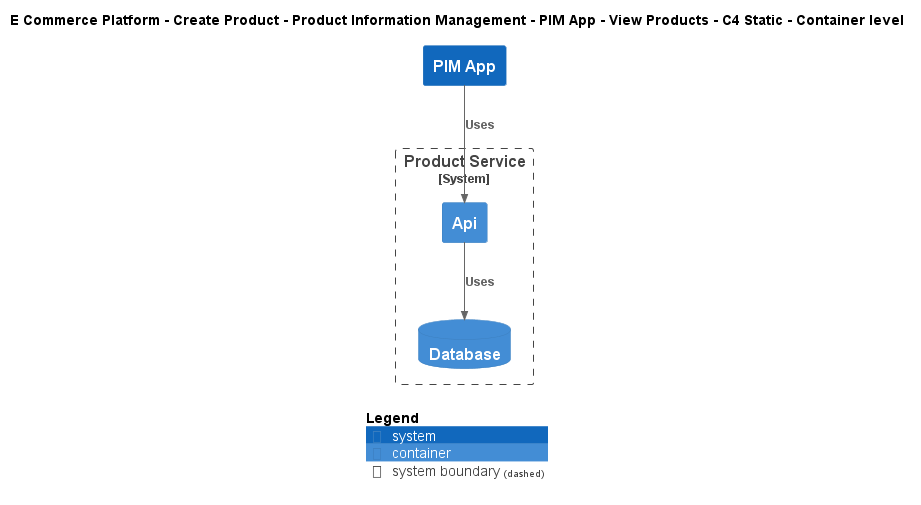

The diagram above was rendered by PlantUML. Its source (embedded in the PNG):
@startuml
!include ..\..\..\..\..\..\..\.c4s\C4_Container.puml

AddElementTag("c4interflow:lifecycle:new", $bgColor=green, $fontColor=#ffffff, $borderColor=green, $shadowing="False")
AddElementTag("c4interflow:lifecycle:changed", $bgColor=orange, $fontColor=#ffffff, $borderColor=orange, $shadowing="False")
AddElementTag("c4interflow:lifecycle:removed", $bgColor=red, $fontColor=#ffffff, $borderColor=red, $shadowing="False")

AddRelTag("c4interflow:lifecycle:new", $textColor=green, $lineColor=green)
AddRelTag("c4interflow:lifecycle:changed", $textColor=orange, $lineColor=orange)
AddRelTag("c4interflow:lifecycle:removed", $textColor=red, $lineColor=red)

SHOW_PERSON_PORTRAIT()
LAYOUT_TOP_DOWN()

skinparam linetype polyline

title E Commerce Platform - Create Product - Product Information Management - PIM App - View Products - C4 Static - Container level

System(ECommercePlatform.CreateProduct.ProductInformationManagement.SoftwareSystems.PIMApp, "PIM App", "")

System_Boundary(ECommercePlatform.CreateProduct.ProductInformationManagement.SoftwareSystems.ProductService, "Product Service") {
    Container(ECommercePlatform.CreateProduct.ProductInformationManagement.SoftwareSystems.ProductService.Containers.Api, "Api", "", "")
    ContainerDb(ECommercePlatform.CreateProduct.ProductInformationManagement.SoftwareSystems.ProductService.Containers.Database, "Database", "", "")
}

Rel(ECommercePlatform.CreateProduct.ProductInformationManagement.SoftwareSystems.PIMApp, ECommercePlatform.CreateProduct.ProductInformationManagement.SoftwareSystems.ProductService.Containers.Api, "Uses")
Rel(ECommercePlatform.CreateProduct.ProductInformationManagement.SoftwareSystems.ProductService.Containers.Api, ECommercePlatform.CreateProduct.ProductInformationManagement.SoftwareSystems.ProductService.Containers.Database, "Uses")


SHOW_LEGEND()
@enduml